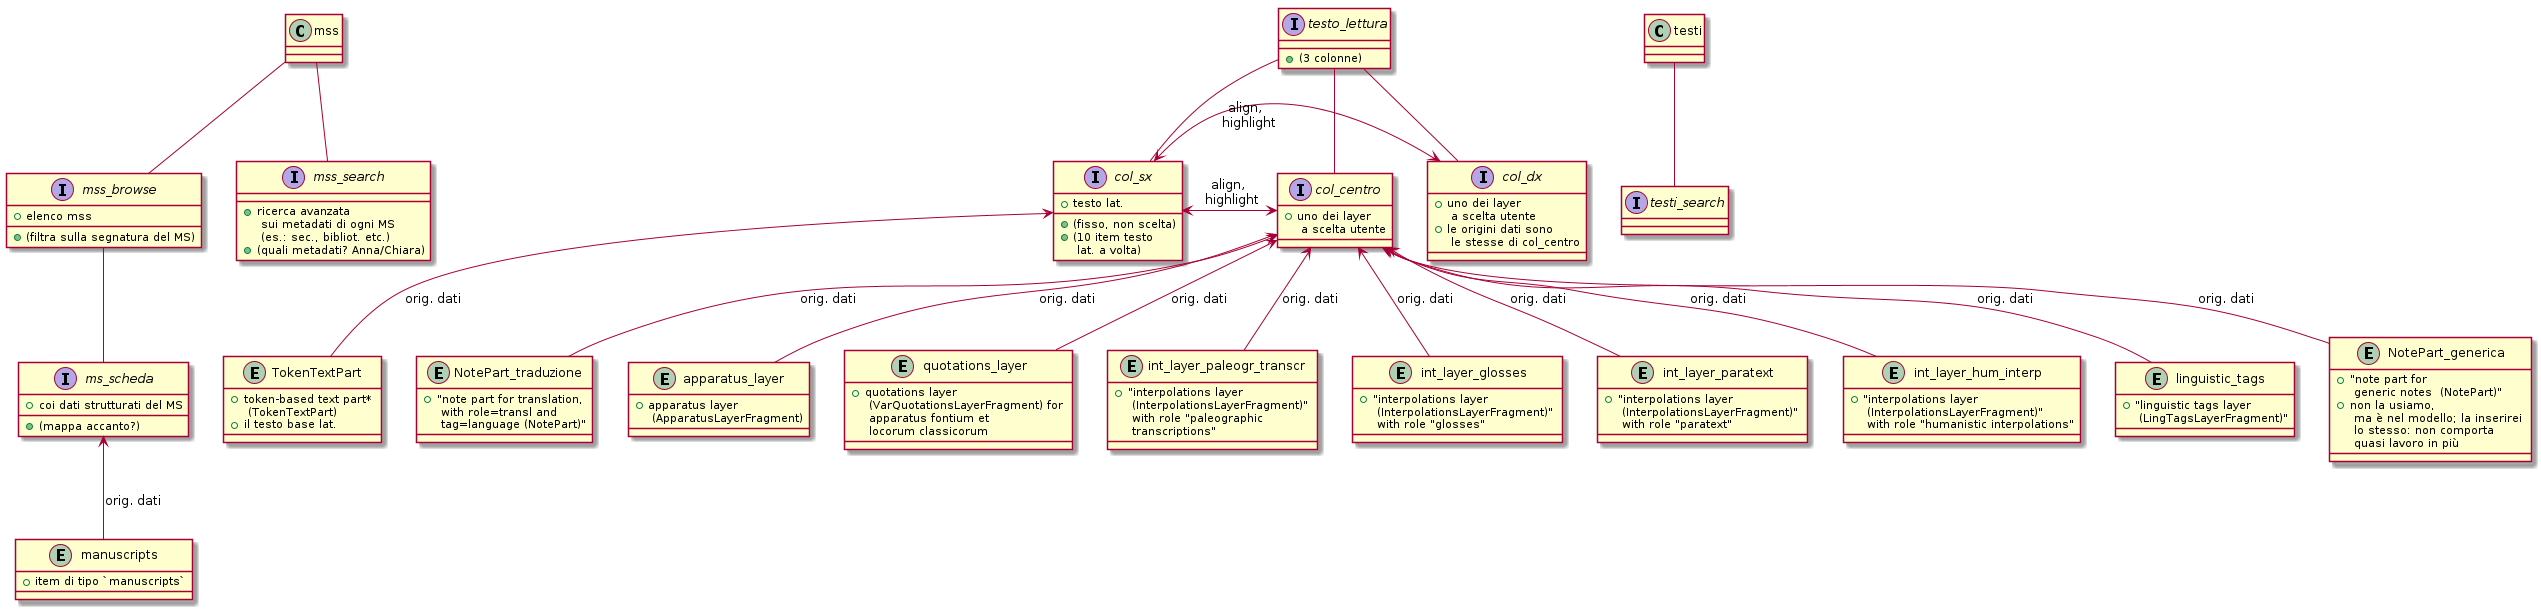

The diagram above was rendered by PlantUML. Its source (embedded in the PNG):
@startuml



interface testo_lettura {
    + (3 colonne)
}

testo_lettura -- col_sx
testo_lettura -- col_centro
testo_lettura -- col_dx



interface col_sx {
    + testo lat.
    + (fisso, non scelta)
    + (10 item testo \n lat. a volta)
}

entity TokenTextPart {
    + token-based text part* \n (TokenTextPart)
    + il testo base lat.
}
TokenTextPart -up-> col_sx : orig. dati



interface col_centro {
    + uno dei layer \n a scelta utente
}

interface col_dx {
    + uno dei layer \n a scelta utente
    + le origini dati sono \n le stesse di col_centro
}

col_sx <-> col_centro : align, \n highlight
col_sx <->  col_dx : align, \n highlight



entity NotePart_generica {
    + "note part for \n generic notes  (NotePart)"
    + non la usiamo, \n ma è nel modello; la inserirei \n lo stesso: non comporta \n quasi lavoro in più
}
NotePart_generica -up-> col_centro : orig. dati

entity NotePart_traduzione {
    + "note part for translation, \n with role=transl and \n tag=language (NotePart)"
}
NotePart_traduzione -up-> col_centro : orig. dati


 
entity apparatus_layer {
    + apparatus layer \n (ApparatusLayerFragment)
}
apparatus_layer -up-> col_centro : orig. dati


entity quotations_layer {
    + quotations layer \n (VarQuotationsLayerFragment) for \n apparatus fontium et \n locorum classicorum
}
quotations_layer -up-> col_centro : orig. dati


entity int_layer_paleogr_transcr {
    + "interpolations layer \n (InterpolationsLayerFragment)" \n with role "paleographic \n transcriptions"
}
int_layer_paleogr_transcr -up-> col_centro : orig. dati


entity int_layer_glosses {
    + "interpolations layer \n (InterpolationsLayerFragment)" \n with role "glosses"
}
int_layer_glosses -up-> col_centro : orig. dati


entity int_layer_paratext {
    + "interpolations layer \n (InterpolationsLayerFragment)" \n with role "paratext"
}
int_layer_paratext -up-> col_centro : orig. dati


entity int_layer_hum_interp {
    + "interpolations layer \n (InterpolationsLayerFragment)" \n with role "humanistic interpolations"
}
int_layer_hum_interp -up-> col_centro : orig. dati


entity linguistic_tags {
    + "linguistic tags layer \n (LingTagsLayerFragment)"
}
linguistic_tags -up-> col_centro : orig. dati





testi -- testi_search
interface testi_search {
}



mss -- mss_browse
interface mss_browse {
    + elenco mss
    + (filtra sulla segnatura del MS)
}

mss_browse -- ms_scheda
interface ms_scheda {
    + coi dati strutturati del MS
    + (mappa accanto?)
}


entity manuscripts {
    + item di tipo `manuscripts`
}
manuscripts -up-> ms_scheda : orig. dati

mss -- mss_search
interface mss_search {
    + ricerca avanzata \n sui metadati di ogni MS \n (es.: sec., bibliot. etc.)
    + (quali metadati? Anna/Chiara)
}
    

@enduml